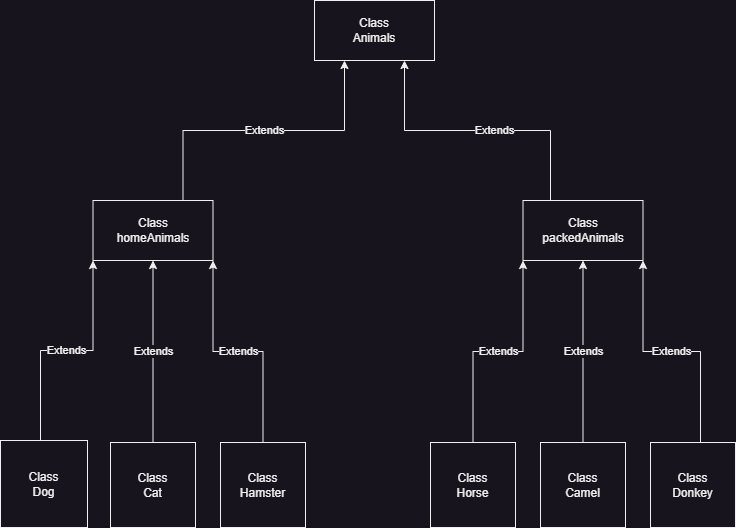

The diagram above was exported from draw.io. Its source (the exported page's mxGraphModel, read from the mxfile embedded in the PNG):
<mxGraphModel dx="1393" dy="766" grid="1" gridSize="10" guides="1" tooltips="1" connect="1" arrows="1" fold="1" page="1" pageScale="1" pageWidth="827" pageHeight="1169" math="0" shadow="0">
  <root>
    <mxCell id="0" />
    <mxCell id="1" parent="0" />
    <mxCell id="ZAb6voPOQDulAu7ctdE2-11" value="Extends" style="edgeStyle=orthogonalEdgeStyle;rounded=0;orthogonalLoop=1;jettySize=auto;html=1;entryX=0;entryY=1;entryDx=0;entryDy=0;" edge="1" parent="1" source="ZAb6voPOQDulAu7ctdE2-1" target="ZAb6voPOQDulAu7ctdE2-9">
      <mxGeometry relative="1" as="geometry">
        <Array as="points">
          <mxPoint x="80" y="450" />
          <mxPoint x="133" y="450" />
        </Array>
      </mxGeometry>
    </mxCell>
    <mxCell id="ZAb6voPOQDulAu7ctdE2-1" value="Class&lt;br&gt;Dog" style="whiteSpace=wrap;html=1;aspect=fixed;" vertex="1" parent="1">
      <mxGeometry x="40" y="540" width="87" height="87" as="geometry" />
    </mxCell>
    <mxCell id="ZAb6voPOQDulAu7ctdE2-12" value="Extends" style="edgeStyle=orthogonalEdgeStyle;rounded=0;orthogonalLoop=1;jettySize=auto;html=1;entryX=0.5;entryY=1;entryDx=0;entryDy=0;" edge="1" parent="1" source="ZAb6voPOQDulAu7ctdE2-3" target="ZAb6voPOQDulAu7ctdE2-9">
      <mxGeometry relative="1" as="geometry" />
    </mxCell>
    <mxCell id="ZAb6voPOQDulAu7ctdE2-3" value="Class&lt;br&gt;Cat" style="whiteSpace=wrap;html=1;aspect=fixed;" vertex="1" parent="1">
      <mxGeometry x="150" y="542" width="85" height="85" as="geometry" />
    </mxCell>
    <mxCell id="ZAb6voPOQDulAu7ctdE2-14" value="Extends" style="edgeStyle=orthogonalEdgeStyle;rounded=0;orthogonalLoop=1;jettySize=auto;html=1;entryX=1;entryY=1;entryDx=0;entryDy=0;" edge="1" parent="1" source="ZAb6voPOQDulAu7ctdE2-4" target="ZAb6voPOQDulAu7ctdE2-9">
      <mxGeometry relative="1" as="geometry">
        <mxPoint x="302.5" y="462" as="targetPoint" />
        <Array as="points">
          <mxPoint x="303" y="451" />
          <mxPoint x="253" y="451" />
        </Array>
      </mxGeometry>
    </mxCell>
    <mxCell id="ZAb6voPOQDulAu7ctdE2-4" value="Class&lt;br&gt;Hamster" style="whiteSpace=wrap;html=1;aspect=fixed;" vertex="1" parent="1">
      <mxGeometry x="260" y="542" width="85" height="85" as="geometry" />
    </mxCell>
    <mxCell id="ZAb6voPOQDulAu7ctdE2-15" value="Extends" style="edgeStyle=orthogonalEdgeStyle;rounded=0;orthogonalLoop=1;jettySize=auto;html=1;entryX=0;entryY=1;entryDx=0;entryDy=0;" edge="1" parent="1" source="ZAb6voPOQDulAu7ctdE2-5" target="ZAb6voPOQDulAu7ctdE2-8">
      <mxGeometry relative="1" as="geometry">
        <Array as="points">
          <mxPoint x="513" y="451" />
          <mxPoint x="563" y="451" />
        </Array>
      </mxGeometry>
    </mxCell>
    <mxCell id="ZAb6voPOQDulAu7ctdE2-5" value="Class&lt;br&gt;Horse" style="whiteSpace=wrap;html=1;aspect=fixed;" vertex="1" parent="1">
      <mxGeometry x="470" y="542" width="85" height="85" as="geometry" />
    </mxCell>
    <mxCell id="ZAb6voPOQDulAu7ctdE2-16" value="Extends" style="edgeStyle=orthogonalEdgeStyle;rounded=0;orthogonalLoop=1;jettySize=auto;html=1;entryX=0.5;entryY=1;entryDx=0;entryDy=0;" edge="1" parent="1" source="ZAb6voPOQDulAu7ctdE2-6" target="ZAb6voPOQDulAu7ctdE2-8">
      <mxGeometry relative="1" as="geometry" />
    </mxCell>
    <mxCell id="ZAb6voPOQDulAu7ctdE2-6" value="Class&lt;br&gt;Camel" style="whiteSpace=wrap;html=1;aspect=fixed;" vertex="1" parent="1">
      <mxGeometry x="580" y="542" width="85" height="85" as="geometry" />
    </mxCell>
    <mxCell id="ZAb6voPOQDulAu7ctdE2-17" value="Extends" style="edgeStyle=orthogonalEdgeStyle;rounded=0;orthogonalLoop=1;jettySize=auto;html=1;entryX=1;entryY=1;entryDx=0;entryDy=0;" edge="1" parent="1" source="ZAb6voPOQDulAu7ctdE2-7" target="ZAb6voPOQDulAu7ctdE2-8">
      <mxGeometry relative="1" as="geometry">
        <Array as="points">
          <mxPoint x="740" y="451" />
          <mxPoint x="683" y="451" />
        </Array>
      </mxGeometry>
    </mxCell>
    <mxCell id="ZAb6voPOQDulAu7ctdE2-7" value="Class&lt;br&gt;Donkey" style="whiteSpace=wrap;html=1;aspect=fixed;" vertex="1" parent="1">
      <mxGeometry x="690" y="542" width="85" height="85" as="geometry" />
    </mxCell>
    <mxCell id="ZAb6voPOQDulAu7ctdE2-19" value="Extends" style="edgeStyle=orthogonalEdgeStyle;rounded=0;orthogonalLoop=1;jettySize=auto;html=1;entryX=0.75;entryY=1;entryDx=0;entryDy=0;exitX=0.5;exitY=0;exitDx=0;exitDy=0;" edge="1" parent="1" source="ZAb6voPOQDulAu7ctdE2-8" target="ZAb6voPOQDulAu7ctdE2-10">
      <mxGeometry relative="1" as="geometry">
        <Array as="points">
          <mxPoint x="590" y="300" />
          <mxPoint x="590" y="230" />
          <mxPoint x="444" y="230" />
        </Array>
      </mxGeometry>
    </mxCell>
    <mxCell id="ZAb6voPOQDulAu7ctdE2-8" value="Class&lt;br&gt;packedAnimals" style="rounded=0;whiteSpace=wrap;html=1;" vertex="1" parent="1">
      <mxGeometry x="562.5" y="300" width="120" height="60" as="geometry" />
    </mxCell>
    <mxCell id="ZAb6voPOQDulAu7ctdE2-18" value="Extends" style="edgeStyle=orthogonalEdgeStyle;rounded=0;orthogonalLoop=1;jettySize=auto;html=1;exitX=0.75;exitY=0;exitDx=0;exitDy=0;entryX=0.25;entryY=1;entryDx=0;entryDy=0;" edge="1" parent="1" source="ZAb6voPOQDulAu7ctdE2-9" target="ZAb6voPOQDulAu7ctdE2-10">
      <mxGeometry relative="1" as="geometry" />
    </mxCell>
    <mxCell id="ZAb6voPOQDulAu7ctdE2-9" value="Class&lt;br&gt;homeAnimals" style="rounded=0;whiteSpace=wrap;html=1;" vertex="1" parent="1">
      <mxGeometry x="132.5" y="300" width="120" height="60" as="geometry" />
    </mxCell>
    <mxCell id="ZAb6voPOQDulAu7ctdE2-10" value="Class&lt;br&gt;Animals" style="rounded=0;whiteSpace=wrap;html=1;" vertex="1" parent="1">
      <mxGeometry x="354" y="100" width="120" height="60" as="geometry" />
    </mxCell>
  </root>
</mxGraphModel>